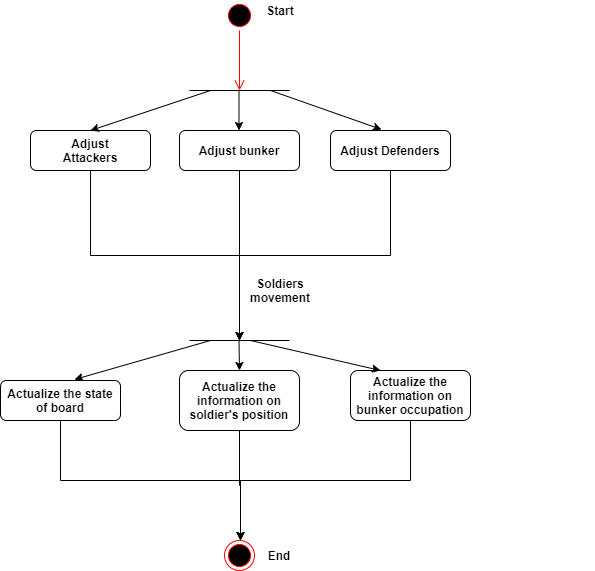

The diagram above was exported from draw.io. Its source (the exported page's mxGraphModel, read from the mxfile embedded in the PNG):
<mxGraphModel dx="1185" dy="614" grid="1" gridSize="10" guides="1" tooltips="1" connect="1" arrows="1" fold="1" page="1" pageScale="1" pageWidth="827" pageHeight="1169" math="0" shadow="0">
  <root>
    <mxCell id="0" />
    <mxCell id="1" parent="0" />
    <mxCell id="IwPqIP3wJLjqwDbo7qMj-1" value="" style="ellipse;html=1;shape=startState;fillColor=#000000;strokeColor=#ff0000;fontStyle=1" parent="1" vertex="1">
      <mxGeometry x="384" y="60" width="30" height="30" as="geometry" />
    </mxCell>
    <mxCell id="IwPqIP3wJLjqwDbo7qMj-2" value="" style="edgeStyle=orthogonalEdgeStyle;html=1;verticalAlign=bottom;endArrow=open;endSize=8;strokeColor=#ff0000;fontStyle=1" parent="1" source="IwPqIP3wJLjqwDbo7qMj-1" edge="1">
      <mxGeometry relative="1" as="geometry">
        <mxPoint x="399" y="150" as="targetPoint" />
      </mxGeometry>
    </mxCell>
    <mxCell id="IwPqIP3wJLjqwDbo7qMj-3" value="Start" style="text;html=1;strokeColor=none;fillColor=none;align=center;verticalAlign=middle;whiteSpace=wrap;rounded=0;fontStyle=1" parent="1" vertex="1">
      <mxGeometry x="420" y="60" width="40" height="20" as="geometry" />
    </mxCell>
    <mxCell id="IwPqIP3wJLjqwDbo7qMj-4" value="" style="endArrow=none;html=1;fontStyle=1" parent="1" edge="1">
      <mxGeometry width="50" height="50" relative="1" as="geometry">
        <mxPoint x="349" y="150" as="sourcePoint" />
        <mxPoint x="449" y="150" as="targetPoint" />
      </mxGeometry>
    </mxCell>
    <mxCell id="IwPqIP3wJLjqwDbo7qMj-12" style="edgeStyle=orthogonalEdgeStyle;rounded=0;orthogonalLoop=1;jettySize=auto;html=1;exitX=0.5;exitY=1;exitDx=0;exitDy=0;entryX=0.5;entryY=0;entryDx=0;entryDy=0;fontStyle=1" parent="1" source="IwPqIP3wJLjqwDbo7qMj-5" edge="1">
      <mxGeometry relative="1" as="geometry">
        <mxPoint x="399" y="400" as="targetPoint" />
      </mxGeometry>
    </mxCell>
    <mxCell id="IwPqIP3wJLjqwDbo7qMj-5" value="Adjust&lt;br&gt;Attackers" style="rounded=1;whiteSpace=wrap;html=1;fontStyle=1" parent="1" vertex="1">
      <mxGeometry x="190" y="190" width="120" height="40" as="geometry" />
    </mxCell>
    <mxCell id="IwPqIP3wJLjqwDbo7qMj-13" style="edgeStyle=orthogonalEdgeStyle;rounded=0;orthogonalLoop=1;jettySize=auto;html=1;exitX=0.5;exitY=1;exitDx=0;exitDy=0;entryX=0.5;entryY=0;entryDx=0;entryDy=0;fontStyle=1" parent="1" source="IwPqIP3wJLjqwDbo7qMj-6" edge="1">
      <mxGeometry relative="1" as="geometry">
        <mxPoint x="399" y="400" as="targetPoint" />
      </mxGeometry>
    </mxCell>
    <mxCell id="IwPqIP3wJLjqwDbo7qMj-6" value="Adjust bunker" style="rounded=1;whiteSpace=wrap;html=1;fontStyle=1" parent="1" vertex="1">
      <mxGeometry x="339" y="190" width="120" height="40" as="geometry" />
    </mxCell>
    <mxCell id="IwPqIP3wJLjqwDbo7qMj-14" style="edgeStyle=orthogonalEdgeStyle;rounded=0;orthogonalLoop=1;jettySize=auto;html=1;exitX=0.5;exitY=1;exitDx=0;exitDy=0;entryX=0.5;entryY=0;entryDx=0;entryDy=0;fontStyle=1" parent="1" source="IwPqIP3wJLjqwDbo7qMj-7" edge="1">
      <mxGeometry relative="1" as="geometry">
        <mxPoint x="399" y="400" as="targetPoint" />
      </mxGeometry>
    </mxCell>
    <mxCell id="IwPqIP3wJLjqwDbo7qMj-7" value="Adjust Defenders" style="rounded=1;whiteSpace=wrap;html=1;fontStyle=1" parent="1" vertex="1">
      <mxGeometry x="490" y="190" width="120" height="40" as="geometry" />
    </mxCell>
    <mxCell id="IwPqIP3wJLjqwDbo7qMj-8" value="" style="endArrow=classic;html=1;fontStyle=1" parent="1" edge="1">
      <mxGeometry width="50" height="50" relative="1" as="geometry">
        <mxPoint x="370" y="150" as="sourcePoint" />
        <mxPoint x="250" y="190" as="targetPoint" />
      </mxGeometry>
    </mxCell>
    <mxCell id="IwPqIP3wJLjqwDbo7qMj-9" value="" style="endArrow=classic;html=1;fontStyle=1" parent="1" edge="1">
      <mxGeometry width="50" height="50" relative="1" as="geometry">
        <mxPoint x="398.5" y="150" as="sourcePoint" />
        <mxPoint x="398.5" y="190" as="targetPoint" />
      </mxGeometry>
    </mxCell>
    <mxCell id="IwPqIP3wJLjqwDbo7qMj-10" value="" style="endArrow=classic;html=1;entryX=0.425;entryY=-0.025;entryDx=0;entryDy=0;entryPerimeter=0;fontStyle=1" parent="1" target="IwPqIP3wJLjqwDbo7qMj-7" edge="1">
      <mxGeometry width="50" height="50" relative="1" as="geometry">
        <mxPoint x="430" y="150" as="sourcePoint" />
        <mxPoint x="490" y="200" as="targetPoint" />
      </mxGeometry>
    </mxCell>
    <mxCell id="IwPqIP3wJLjqwDbo7qMj-17" value="Soldiers&lt;br&gt;movement" style="text;html=1;strokeColor=none;fillColor=none;align=center;verticalAlign=middle;whiteSpace=wrap;rounded=0;fontStyle=1" parent="1" vertex="1">
      <mxGeometry x="420" y="340" width="40" height="20" as="geometry" />
    </mxCell>
    <mxCell id="IwPqIP3wJLjqwDbo7qMj-18" value="" style="endArrow=none;html=1;fontStyle=1" parent="1" edge="1">
      <mxGeometry width="50" height="50" relative="1" as="geometry">
        <mxPoint x="349" y="400" as="sourcePoint" />
        <mxPoint x="449" y="400" as="targetPoint" />
      </mxGeometry>
    </mxCell>
    <mxCell id="IwPqIP3wJLjqwDbo7qMj-19" value="" style="endArrow=classic;html=1;entryX=0.617;entryY=-0.025;entryDx=0;entryDy=0;entryPerimeter=0;fontStyle=1" parent="1" target="IwPqIP3wJLjqwDbo7qMj-20" edge="1">
      <mxGeometry width="50" height="50" relative="1" as="geometry">
        <mxPoint x="370" y="400" as="sourcePoint" />
        <mxPoint x="230" y="440" as="targetPoint" />
      </mxGeometry>
    </mxCell>
    <mxCell id="IwPqIP3wJLjqwDbo7qMj-25" style="edgeStyle=orthogonalEdgeStyle;rounded=0;orthogonalLoop=1;jettySize=auto;html=1;exitX=0.5;exitY=1;exitDx=0;exitDy=0;fontStyle=1" parent="1" source="IwPqIP3wJLjqwDbo7qMj-20" edge="1">
      <mxGeometry relative="1" as="geometry">
        <mxPoint x="400" y="600" as="targetPoint" />
      </mxGeometry>
    </mxCell>
    <mxCell id="IwPqIP3wJLjqwDbo7qMj-20" value="Actualize the state of board" style="rounded=1;whiteSpace=wrap;html=1;fontStyle=1" parent="1" vertex="1">
      <mxGeometry x="160" y="440" width="120" height="40" as="geometry" />
    </mxCell>
    <mxCell id="IwPqIP3wJLjqwDbo7qMj-26" style="edgeStyle=orthogonalEdgeStyle;rounded=0;orthogonalLoop=1;jettySize=auto;html=1;exitX=0.5;exitY=1;exitDx=0;exitDy=0;fontStyle=1" parent="1" source="IwPqIP3wJLjqwDbo7qMj-21" edge="1">
      <mxGeometry relative="1" as="geometry">
        <mxPoint x="400" y="600" as="targetPoint" />
      </mxGeometry>
    </mxCell>
    <mxCell id="IwPqIP3wJLjqwDbo7qMj-21" value="Actualize the information on soldier's position" style="rounded=1;whiteSpace=wrap;html=1;fontStyle=1" parent="1" vertex="1">
      <mxGeometry x="339" y="430" width="120" height="60" as="geometry" />
    </mxCell>
    <mxCell id="IwPqIP3wJLjqwDbo7qMj-27" style="edgeStyle=orthogonalEdgeStyle;rounded=0;orthogonalLoop=1;jettySize=auto;html=1;exitX=0.5;exitY=1;exitDx=0;exitDy=0;fontStyle=1" parent="1" source="IwPqIP3wJLjqwDbo7qMj-22" edge="1">
      <mxGeometry relative="1" as="geometry">
        <mxPoint x="400" y="600" as="targetPoint" />
      </mxGeometry>
    </mxCell>
    <mxCell id="IwPqIP3wJLjqwDbo7qMj-22" value="Actualize the information on bunker occupation" style="rounded=1;whiteSpace=wrap;html=1;fontStyle=1" parent="1" vertex="1">
      <mxGeometry x="510" y="430" width="120" height="50" as="geometry" />
    </mxCell>
    <mxCell id="IwPqIP3wJLjqwDbo7qMj-23" value="" style="endArrow=classic;html=1;fontStyle=1" parent="1" edge="1">
      <mxGeometry width="50" height="50" relative="1" as="geometry">
        <mxPoint x="398.5" y="400" as="sourcePoint" />
        <mxPoint x="399" y="430" as="targetPoint" />
      </mxGeometry>
    </mxCell>
    <mxCell id="IwPqIP3wJLjqwDbo7qMj-24" value="" style="endArrow=classic;html=1;entryX=0.25;entryY=0;entryDx=0;entryDy=0;fontStyle=1" parent="1" target="IwPqIP3wJLjqwDbo7qMj-22" edge="1">
      <mxGeometry width="50" height="50" relative="1" as="geometry">
        <mxPoint x="410" y="400" as="sourcePoint" />
        <mxPoint x="490" y="440" as="targetPoint" />
      </mxGeometry>
    </mxCell>
    <mxCell id="IwPqIP3wJLjqwDbo7qMj-29" style="edgeStyle=orthogonalEdgeStyle;rounded=0;orthogonalLoop=1;jettySize=auto;html=1;exitX=0.5;exitY=1;exitDx=0;exitDy=0;" parent="1" edge="1">
      <mxGeometry relative="1" as="geometry">
        <mxPoint x="745.5" y="600" as="sourcePoint" />
        <mxPoint x="745.5" y="600" as="targetPoint" />
      </mxGeometry>
    </mxCell>
    <mxCell id="IwPqIP3wJLjqwDbo7qMj-33" value="" style="ellipse;html=1;shape=endState;fillColor=#000000;strokeColor=#ff0000;fontStyle=1" parent="1" vertex="1">
      <mxGeometry x="384" y="600" width="30" height="30" as="geometry" />
    </mxCell>
    <mxCell id="IwPqIP3wJLjqwDbo7qMj-34" value="End" style="text;html=1;strokeColor=none;fillColor=none;align=center;verticalAlign=middle;whiteSpace=wrap;rounded=0;fontStyle=1" parent="1" vertex="1">
      <mxGeometry x="419" y="605" width="40" height="20" as="geometry" />
    </mxCell>
  </root>
</mxGraphModel>